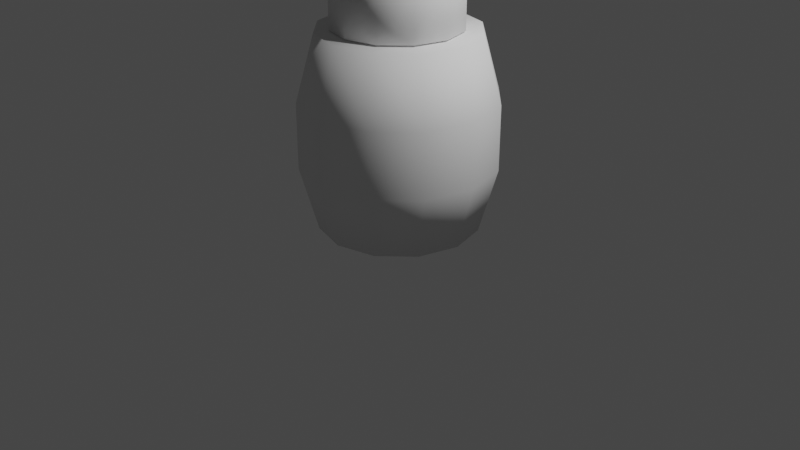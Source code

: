 # Source: nailpolish.blend  (saved by Blender 3.3.6; exported with 4.5.12 LTS)
import bpy
from mathutils import Matrix  # noqa: F401  (used for matrix-valued properties, if any)

bpy.ops.wm.read_factory_settings(use_empty=True)
scene = bpy.context.scene
scene.name = 'Scene'

# ---- collections
col_collection = bpy.data.collections.new('Collection'); scene.collection.children.link(col_collection)

# ---- world
world_world = bpy.data.worlds.new('World'); scene.world = world_world
world_world.use_nodes = True; world_world.node_tree.nodes.clear()
_N = world_world.node_tree.nodes; _L = world_world.node_tree.links
n0 = _N.new('ShaderNodeOutputWorld'); n0.name = 'World Output'; n0.location = (300, 300)
n1 = _N.new('ShaderNodeBackground'); n1.name = 'Background'; n1.location = (10, 300)
n1.inputs[0].default_value = (0.05088, 0.05088, 0.05088, 1.0)
_L.new(n1.outputs[0], n0.inputs[0])
n0.is_active_output = True
world_world.color = (0.05088, 0.05088, 0.05088)
world_world.use_sun_shadow = False
world_world.sun_shadow_jitter_overblur = 0.0

# ---- cameras
cam_camera = bpy.data.cameras.new('Camera')
cam_camera.clip_end = 100.0
cam_camera.ortho_scale = 7.314

# ---- lights
light_light = bpy.data.lights.new('Light', 'POINT')
light_light.transmission_factor = 0.0
light_light.energy = 1000.0
light_light.shadow_soft_size = 0.1
light_light.shadow_maximum_resolution = 0.006
light_light.use_absolute_resolution = True

# ---- meshes
me_cylinder = bpy.data.meshes.new('Cylinder')
me_cylinder.from_pydata([(9.075e-10, 0.8173, -0.01231), (8.555e-10, 0.3478, 1.988), (0.4086, 0.7078, -0.01231), (0.1739, 0.3012, 1.988), (0.7078, 0.4086, -0.01231), (0.3012, 0.1739, 1.988), (0.8173, -9.075e-10, -0.01231), (0.3478, -9.226e-10, 1.988), (0.7078, -0.4086, -0.01231), (0.3012, -0.1739, 1.988), (0.4086, -0.7078, -0.01231), (0.1739, -0.3012, 1.988), (9.075e-10, -0.8173, -0.01231), (8.555e-10, -0.3478, 1.988), (-0.4086, -0.7078, -0.01231), (-0.1739, -0.3012, 1.988), (-0.7078, -0.4086, -0.01231), (-0.3012, -0.1739, 1.988), (-0.8173, -9.075e-10, -0.01231), (-0.3478, -9.226e-10, 1.988), (-0.7078, 0.4086, -0.01231), (-0.3012, 0.1739, 1.988), (-0.4086, 0.7078, -0.01231), (-0.1739, 0.3012, 1.988), (0.0, 1.0, 0.6544), (0.0, 1.0, 1.321), (0.5, 0.866, 1.321), (0.5, 0.866, 0.6544), (0.866, 0.5, 1.321), (0.866, 0.5, 0.6544), (1.0, 0.0, 1.321), (1.0, 0.0, 0.6544), (0.866, -0.5, 1.321), (0.866, -0.5, 0.6544), (0.5, -0.866, 1.321), (0.5, -0.866, 0.6544), (0.0, -1.0, 1.321), (0.0, -1.0, 0.6544), (-0.5, -0.866, 1.321), (-0.5, -0.866, 0.6544), (-0.866, -0.5, 1.321), (-0.866, -0.5, 0.6544), (-1.0, 0.0, 1.321), (-1.0, 0.0, 0.6544), (-0.866, 0.5, 1.321), (-0.866, 0.5, 0.6544), (-0.5, 0.866, 1.321), (-0.5, 0.866, 0.6544), (0.4071, 0.7052, 1.988), (8.555e-10, 0.8143, 1.988), (0.7052, 0.4071, 1.988), (0.8143, -9.226e-10, 1.988), (0.7052, -0.4071, 1.988), (0.4071, -0.7052, 1.988), (8.555e-10, -0.8143, 1.988), (-0.4071, -0.7052, 1.988), (-0.7052, -0.4071, 1.988), (-0.8143, -9.226e-10, 1.988), (-0.7052, 0.4071, 1.988), (-0.4071, 0.7052, 1.988), (0.2564, 0.4441, 1.988), (8.555e-10, 0.5128, 1.988), (0.4441, 0.2564, 1.988), (0.5128, -9.226e-10, 1.988), (0.4441, -0.2564, 1.988), (0.2564, -0.4441, 1.988), (8.555e-10, -0.5128, 1.988), (-0.2564, -0.4441, 1.988), (-0.4441, -0.2564, 1.988), (-0.5128, -9.226e-10, 1.988), (-0.4441, 0.2564, 1.988), (-0.2564, 0.4441, 1.988), (0.2564, 0.4441, 2.452), (8.555e-10, 0.5128, 2.452), (0.4441, 0.2564, 2.452), (0.5128, -9.226e-10, 2.452), (0.4441, -0.2564, 2.452), (0.2564, -0.4441, 2.452), (8.555e-10, -0.5128, 2.452), (-0.2564, -0.4441, 2.452), (-0.4441, -0.2564, 2.452), (-0.5128, -9.226e-10, 2.452), (-0.4441, 0.2564, 2.452), (-0.2564, 0.4441, 2.452), (0.1739, 0.3012, 2.452), (8.555e-10, 0.3478, 2.452), (0.3012, 0.1739, 2.452), (0.3478, -9.226e-10, 2.452), (0.3012, -0.1739, 2.452), (0.1739, -0.3012, 2.452), (8.555e-10, -0.3478, 2.452), (-0.1739, -0.3012, 2.452), (-0.3012, -0.1739, 2.452), (-0.3478, -9.226e-10, 2.452), (-0.3012, 0.1739, 2.452), (-0.1739, 0.3012, 2.452), (0.4441, -0.2564, 2.322), (0.4441, -0.2564, 2.234), (0.4441, -0.2564, 2.104), (-0.2564, 0.4441, 2.336), (-0.2564, 0.4441, 2.22), (-0.2564, 0.4441, 2.104), (0.5128, -9.226e-10, 2.336), (0.5128, -9.226e-10, 2.22), (0.5128, -9.226e-10, 2.104), (0.4441, 0.2564, 2.104), (0.4441, 0.2564, 2.22), (0.4441, 0.2564, 2.336), (-0.4441, 0.2564, 2.336), (-0.4441, 0.2564, 2.22), (-0.4441, 0.2564, 2.104), (-0.5128, -9.226e-10, 2.104), (-0.5128, -9.226e-10, 2.22), (-0.5128, -9.226e-10, 2.336), (8.555e-10, 0.5128, 2.336), (8.555e-10, 0.5128, 2.22), (8.555e-10, 0.5128, 2.104), (0.2564, -0.4441, 2.322), (0.2564, -0.4441, 2.234), (0.2564, -0.4441, 2.104), (0.0, -0.5128, 2.322), (0.0, -0.5128, 2.218), (0.0, -0.5128, 2.125), (-0.2564, -0.4441, 2.336), (-0.2564, -0.4441, 2.199), (-0.2564, -0.4441, 2.125), (-0.4441, -0.2564, 2.336), (-0.4441, -0.2564, 2.199), (-0.4441, -0.2564, 2.125), (0.2564, 0.4441, 2.336), (0.2564, 0.4441, 2.22), (0.2564, 0.4441, 2.104), (0.4715, -0.2738, 2.324), (0.4715, -0.2738, 2.232), (-0.2701, 0.4678, 2.324), (-0.2701, 0.4678, 2.232), (0.5443, -0.002368, 2.324), (0.5443, -0.002368, 2.232), (0.4715, 0.2691, 2.232), (0.4715, 0.2691, 2.324), (-0.4688, 0.2691, 2.324), (-0.4688, 0.2691, 2.232), (-0.5415, -0.002368, 2.232), (-0.5415, -0.002368, 2.324), (0.001367, 0.5405, 2.324), (0.001367, 0.5405, 2.232), (0.001367, -0.5453, 2.324), (0.001367, -0.5453, 2.232), (-0.2701, -0.4725, 2.324), (-0.2701, -0.4725, 2.232), (-0.4688, -0.2738, 2.324), (-0.4688, -0.2738, 2.232), (0.2728, 0.4678, 2.324), (0.2728, 0.4678, 2.232), (0.4697, -0.2744, 2.201), (0.4697, -0.2744, 2.123), (-0.2734, 0.4686, 2.201), (-0.2734, 0.4686, 2.123), (0.5425, -0.002451, 2.201), (0.5425, -0.002451, 2.123), (0.4697, 0.2695, 2.123), (0.4697, 0.2695, 2.201), (-0.4725, 0.2695, 2.201), (-0.4725, 0.2695, 2.123), (-0.5454, -0.002451, 2.123), (-0.5454, -0.002451, 2.201), (-0.001415, 0.5415, 2.201), (-0.001415, 0.5415, 2.123), (0.2706, -0.4735, 2.201), (0.2706, -0.4735, 2.123), (-0.001415, -0.5464, 2.201), (-0.001415, -0.5464, 2.123), (-0.4725, -0.2744, 2.201), (-0.4725, -0.2744, 2.123), (0.2706, 0.4686, 2.201), (0.2706, 0.4686, 2.123)], [], [(25, 49, 48, 26), (26, 48, 50, 28), (28, 50, 51, 30), (30, 51, 52, 32), (32, 52, 53, 34), (34, 53, 54, 36), (36, 54, 55, 38), (38, 55, 56, 40), (40, 56, 57, 42), (42, 57, 58, 44), (62, 60, 131, 105), (44, 58, 59, 46), (46, 59, 49, 25), (0, 2, 4, 6, 8, 10, 12, 14, 16, 18, 20, 22), (22, 47, 24, 0), (47, 46, 25, 24), (20, 45, 47, 22), (45, 44, 46, 47), (18, 43, 45, 20), (43, 42, 44, 45), (16, 41, 43, 18), (41, 40, 42, 43), (14, 39, 41, 16), (39, 38, 40, 41), (12, 37, 39, 14), (37, 36, 38, 39), (10, 35, 37, 12), (35, 34, 36, 37), (8, 33, 35, 10), (33, 32, 34, 35), (6, 31, 33, 8), (31, 30, 32, 33), (4, 29, 31, 6), (29, 28, 30, 31), (2, 27, 29, 4), (27, 26, 28, 29), (0, 24, 27, 2), (24, 25, 26, 27), (61, 60, 48, 49), (60, 62, 50, 48), (62, 63, 51, 50), (63, 64, 52, 51), (64, 65, 53, 52), (65, 66, 54, 53), (66, 67, 55, 54), (67, 68, 56, 55), (68, 69, 57, 56), (69, 70, 58, 57), (70, 71, 59, 58), (71, 61, 49, 59), (21, 23, 95, 94), (117, 96, 76, 77), (5, 7, 87, 86), (114, 99, 83, 73), (19, 21, 94, 93), (96, 102, 75, 76), (3, 5, 86, 84), (99, 108, 82, 83), (17, 19, 93, 92), (102, 107, 74, 75), (1, 3, 84, 85), (108, 113, 81, 82), (85, 84, 72, 73), (84, 86, 74, 72), (86, 87, 75, 74), (87, 88, 76, 75), (88, 89, 77, 76), (89, 90, 78, 77), (90, 91, 79, 78), (91, 92, 80, 79), (92, 93, 81, 80), (93, 94, 82, 81), (94, 95, 83, 82), (95, 85, 73, 83), (7, 9, 88, 87), (120, 117, 77, 78), (23, 1, 85, 95), (9, 11, 89, 88), (123, 120, 78, 79), (11, 13, 90, 89), (126, 123, 79, 80), (129, 114, 73, 72), (13, 15, 91, 90), (113, 126, 80, 81), (107, 129, 72, 74), (15, 17, 92, 91), (121, 122, 171, 170), (97, 103, 137, 133), (69, 68, 128, 111), (98, 104, 159, 155), (124, 121, 147, 149), (60, 61, 116, 131), (97, 118, 168, 154), (113, 108, 140, 143), (68, 67, 125, 128), (128, 125, 124, 127), (126, 113, 143, 150), (67, 66, 122, 125), (125, 122, 121, 124), (109, 112, 142, 141), (66, 65, 119, 122), (112, 109, 162, 165), (121, 118, 117, 120), (70, 69, 111, 110), (127, 112, 165, 172), (112, 127, 151, 142), (63, 62, 105, 104), (128, 127, 172, 173), (121, 120, 146, 147), (71, 70, 110, 101), (119, 98, 155, 169), (108, 99, 134, 140), (64, 63, 104, 98), (110, 111, 164, 163), (123, 126, 150, 148), (61, 71, 101, 116), (111, 128, 173, 164), (100, 109, 141, 135), (65, 64, 98, 119), (109, 100, 156, 162), (118, 97, 96, 117), (138, 153, 152, 139), (142, 151, 150, 143), (153, 145, 144, 152), (151, 149, 148, 150), (149, 147, 146, 148), (141, 142, 143, 140), (137, 138, 139, 136), (135, 141, 140, 134), (133, 137, 136, 132), (145, 135, 134, 144), (120, 123, 148, 146), (102, 96, 132, 136), (130, 115, 145, 153), (103, 106, 138, 137), (114, 129, 152, 144), (107, 102, 136, 139), (106, 130, 153, 138), (115, 100, 135, 145), (96, 97, 133, 132), (129, 107, 139, 152), (99, 114, 144, 134), (127, 124, 149, 151), (160, 175, 174, 161), (164, 173, 172, 165), (175, 167, 166, 174), (171, 169, 168, 170), (163, 164, 165, 162), (159, 160, 161, 158), (157, 163, 162, 156), (155, 159, 158, 154), (167, 157, 156, 166), (169, 155, 154, 168), (103, 97, 154, 158), (131, 116, 167, 175), (104, 105, 160, 159), (115, 130, 174, 166), (106, 103, 158, 161), (105, 131, 175, 160), (122, 119, 169, 171), (116, 101, 157, 167), (130, 106, 161, 174), (118, 121, 170, 168), (100, 115, 166, 156), (101, 110, 163, 157)])
me_cylinder.polygons.foreach_set('use_smooth', [True] * 165)
_uv = me_cylinder.uv_layers.new(name='UVMap')
_uv.uv.foreach_set('vector', [1.0, 0.8333, 1.0, 1.0, 0.9167, 1.0, 0.9167, 0.8333, 0.9167, 0.8333, 0.9167, 1.0, 0.8333, 1.0, 0.8333, 0.8333, 0.8333, 0.8333, 0.8333, 1.0, 0.75, 1.0, 0.75, 0.8333, 0.75, 0.8333, 0.75, 1.0, 0.6667, 1.0, 0.6667, 0.8333, 0.6667, 0.8333, 0.6667, 1.0, 0.5833, 1.0, 0.5833, 0.8333, 0.5833, 0.8333, 0.5833, 1.0, 0.5, 1.0, 0.5, 0.8333, 0.5, 0.8333, 0.5, 1.0, 0.4167, 1.0, 0.4167, 0.8333, 0.4167, 0.8333, 0.4167, 1.0, 0.3333, 1.0, 0.3333, 0.8333, 0.3333, 0.8333, 0.3333, 1.0, 0.25, 1.0, 0.25, 0.8333, 0.25, 0.8333, 0.25, 1.0, 0.1667, 1.0, 0.1667, 0.8333, 0.3809, 0.3256, 0.3256, 0.3809, 0.3256, 0.3809, 0.3809, 0.3256, 0.1667, 0.8333, 0.1667, 1.0, 0.08333, 1.0, 0.08333, 0.8333, 0.08333, 0.8333, 0.08333, 1.0, 7.451e-08, 1.0, 7.451e-08, 0.8333, 0.75, 0.49, 0.87, 0.4578, 0.9578, 0.37, 0.99, 0.25, 0.9578, 0.13, 0.87, 0.04215, 0.75, 0.01, 0.63, 0.04215, 0.5422, 0.13, 0.51, 0.25, 0.5422, 0.37, 0.63, 0.4578, 0.08333, 0.5, 0.08333, 0.6667, 7.451e-08, 0.6667, 7.451e-08, 0.5, 0.08333, 0.6667, 0.08333, 0.8333, 7.451e-08, 0.8333, 7.451e-08, 0.6667, 0.1667, 0.5, 0.1667, 0.6667, 0.08333, 0.6667, 0.08333, 0.5, 0.1667, 0.6667, 0.1667, 0.8333, 0.08333, 0.8333, 0.08333, 0.6667, 0.25, 0.5, 0.25, 0.6667, 0.1667, 0.6667, 0.1667, 0.5, 0.25, 0.6667, 0.25, 0.8333, 0.1667, 0.8333, 0.1667, 0.6667, 0.3333, 0.5, 0.3333, 0.6667, 0.25, 0.6667, 0.25, 0.5, 0.3333, 0.6667, 0.3333, 0.8333, 0.25, 0.8333, 0.25, 0.6667, 0.4167, 0.5, 0.4167, 0.6667, 0.3333, 0.6667, 0.3333, 0.5, 0.4167, 0.6667, 0.4167, 0.8333, 0.3333, 0.8333, 0.3333, 0.6667, 0.5, 0.5, 0.5, 0.6667, 0.4167, 0.6667, 0.4167, 0.5, 0.5, 0.6667, 0.5, 0.8333, 0.4167, 0.8333, 0.4167, 0.6667, 0.5833, 0.5, 0.5833, 0.6667, 0.5, 0.6667, 0.5, 0.5, 0.5833, 0.6667, 0.5833, 0.8333, 0.5, 0.8333, 0.5, 0.6667, 0.6667, 0.5, 0.6667, 0.6667, 0.5833, 0.6667, 0.5833, 0.5, 0.6667, 0.6667, 0.6667, 0.8333, 0.5833, 0.8333, 0.5833, 0.6667, 0.75, 0.5, 0.75, 0.6667, 0.6667, 0.6667, 0.6667, 0.5, 0.75, 0.6667, 0.75, 0.8333, 0.6667, 0.8333, 0.6667, 0.6667, 0.8333, 0.5, 0.8333, 0.6667, 0.75, 0.6667, 0.75, 0.5, 0.8333, 0.6667, 0.8333, 0.8333, 0.75, 0.8333, 0.75, 0.6667, 0.9167, 0.5, 0.9167, 0.6667, 0.8333, 0.6667, 0.8333, 0.5, 0.9167, 0.6667, 0.9167, 0.8333, 0.8333, 0.8333, 0.8333, 0.6667, 1.0, 0.5, 1.0, 0.6667, 0.9167, 0.6667, 0.9167, 0.5, 1.0, 0.6667, 1.0, 0.8333, 0.9167, 0.8333, 0.9167, 0.6667, 0.25, 0.4012, 0.3256, 0.3809, 0.37, 0.4578, 0.25, 0.49, 0.3256, 0.3809, 0.3809, 0.3256, 0.4578, 0.37, 0.37, 0.4578, 0.3809, 0.3256, 0.4012, 0.25, 0.49, 0.25, 0.4578, 0.37, 0.4012, 0.25, 0.3809, 0.1744, 0.4578, 0.13, 0.49, 0.25, 0.3809, 0.1744, 0.3256, 0.1191, 0.37, 0.04215, 0.4578, 0.13, 0.3256, 0.1191, 0.25, 0.09885, 0.25, 0.01, 0.37, 0.04215, 0.25, 0.09885, 0.1744, 0.1191, 0.13, 0.04215, 0.25, 0.01, 0.1744, 0.1191, 0.1191, 0.1744, 0.04215, 0.13, 0.13, 0.04215, 0.1191, 0.1744, 0.09885, 0.25, 0.01, 0.25, 0.04215, 0.13, 0.09885, 0.25, 0.1191, 0.3256, 0.04215, 0.37, 0.01, 0.25, 0.1191, 0.3256, 0.1744, 0.3809, 0.13, 0.4578, 0.04215, 0.37, 0.1744, 0.3809, 0.25, 0.4012, 0.25, 0.49, 0.13, 0.4578, 0.1612, 0.3013, 0.1987, 0.3388, 0.1987, 0.3388, 0.1612, 0.3013, 0.3256, 0.1191, 0.3809, 0.1744, 0.3809, 0.1744, 0.3256, 0.1191, 0.3388, 0.3013, 0.3525, 0.25, 0.3525, 0.25, 0.3388, 0.3013, 0.25, 0.4012, 0.1744, 0.3809, 0.1744, 0.3809, 0.25, 0.4012, 0.1475, 0.25, 0.1612, 0.3013, 0.1612, 0.3013, 0.1475, 0.25, 0.3809, 0.1744, 0.4012, 0.25, 0.4012, 0.25, 0.3809, 0.1744, 0.3013, 0.3388, 0.3388, 0.3013, 0.3388, 0.3013, 0.3013, 0.3388, 0.1744, 0.3809, 0.1191, 0.3256, 0.1191, 0.3256, 0.1744, 0.3809, 0.1612, 0.1987, 0.1475, 0.25, 0.1475, 0.25, 0.1612, 0.1987, 0.4012, 0.25, 0.3809, 0.3256, 0.3809, 0.3256, 0.4012, 0.25, 0.25, 0.3525, 0.3013, 0.3388, 0.3013, 0.3388, 0.25, 0.3525, 0.1191, 0.3256, 0.09885, 0.25, 0.09885, 0.25, 0.1191, 0.3256, 0.25, 0.3525, 0.3013, 0.3388, 0.3256, 0.3809, 0.25, 0.4012, 0.3013, 0.3388, 0.3388, 0.3013, 0.3809, 0.3256, 0.3256, 0.3809, 0.3388, 0.3013, 0.3525, 0.25, 0.4012, 0.25, 0.3809, 0.3256, 0.3525, 0.25, 0.3388, 0.1987, 0.3809, 0.1744, 0.4012, 0.25, 0.3388, 0.1987, 0.3013, 0.1612, 0.3256, 0.1191, 0.3809, 0.1744, 0.3013, 0.1612, 0.25, 0.1475, 0.25, 0.09885, 0.3256, 0.1191, 0.25, 0.1475, 0.1987, 0.1612, 0.1744, 0.1191, 0.25, 0.09885, 0.1987, 0.1612, 0.1612, 0.1987, 0.1191, 0.1744, 0.1744, 0.1191, 0.1612, 0.1987, 0.1475, 0.25, 0.09885, 0.25, 0.1191, 0.1744, 0.1475, 0.25, 0.1612, 0.3013, 0.1191, 0.3256, 0.09885, 0.25, 0.1612, 0.3013, 0.1987, 0.3388, 0.1744, 0.3809, 0.1191, 0.3256, 0.1987, 0.3388, 0.25, 0.3525, 0.25, 0.4012, 0.1744, 0.3809, 0.3525, 0.25, 0.3388, 0.1987, 0.3388, 0.1987, 0.3525, 0.25, 0.25, 0.09885, 0.3256, 0.1191, 0.3256, 0.1191, 0.25, 0.09885, 0.1987, 0.3388, 0.25, 0.3525, 0.25, 0.3525, 0.1987, 0.3388, 0.3388, 0.1987, 0.3013, 0.1612, 0.3013, 0.1612, 0.3388, 0.1987, 0.1744, 0.1191, 0.25, 0.09885, 0.25, 0.09885, 0.1744, 0.1191, 0.3013, 0.1612, 0.25, 0.1475, 0.25, 0.1475, 0.3013, 0.1612, 0.1191, 0.1744, 0.1744, 0.1191, 0.1744, 0.1191, 0.1191, 0.1744, 0.3256, 0.3809, 0.25, 0.4012, 0.25, 0.4012, 0.3256, 0.3809, 0.25, 0.1475, 0.1987, 0.1612, 0.1987, 0.1612, 0.25, 0.1475, 0.09885, 0.25, 0.1191, 0.1744, 0.1191, 0.1744, 0.09885, 0.25, 0.3809, 0.3256, 0.3256, 0.3809, 0.3256, 0.3809, 0.3809, 0.3256, 0.1987, 0.1612, 0.1612, 0.1987, 0.1612, 0.1987, 0.1987, 0.1612, 0.25, 0.09885, 0.25, 0.09885, 0.25, 0.09885, 0.25, 0.09885, 0.3809, 0.1744, 0.4012, 0.25, 0.4012, 0.25, 0.3809, 0.1744, 0.09885, 0.25, 0.1191, 0.1744, 0.1191, 0.1744, 0.09885, 0.25, 0.3809, 0.1744, 0.4012, 0.25, 0.4012, 0.25, 0.3809, 0.1744, 0.1744, 0.1191, 0.25, 0.09885, 0.25, 0.09885, 0.1744, 0.1191, 0.3256, 0.3809, 0.25, 0.4012, 0.25, 0.4012, 0.3256, 0.3809, 0.3809, 0.1744, 0.3256, 0.1191, 0.3256, 0.1191, 0.3809, 0.1744, 0.09885, 0.25, 0.1191, 0.3256, 0.1191, 0.3256, 0.09885, 0.25, 0.1191, 0.1744, 0.1744, 0.1191, 0.1744, 0.1191, 0.1191, 0.1744, 0.1191, 0.1744, 0.1744, 0.1191, 0.1744, 0.1191, 0.1191, 0.1744, 0.1191, 0.1744, 0.09885, 0.25, 0.09885, 0.25, 0.1191, 0.1744, 0.1744, 0.1191, 0.25, 0.09885, 0.25, 0.09885, 0.1744, 0.1191, 0.1744, 0.1191, 0.25, 0.09885, 0.25, 0.09885, 0.1744, 0.1191, 0.1191, 0.3256, 0.09885, 0.25, 0.09885, 0.25, 0.1191, 0.3256, 0.25, 0.09885, 0.3256, 0.1191, 0.3256, 0.1191, 0.25, 0.09885, 0.09885, 0.25, 0.1191, 0.3256, 0.1191, 0.3256, 0.09885, 0.25, 0.25, 0.09885, 0.3256, 0.1191, 0.3256, 0.1191, 0.25, 0.09885, 0.1191, 0.3256, 0.09885, 0.25, 0.09885, 0.25, 0.1191, 0.3256, 0.1191, 0.1744, 0.09885, 0.25, 0.09885, 0.25, 0.1191, 0.1744, 0.09885, 0.25, 0.1191, 0.1744, 0.1191, 0.1744, 0.09885, 0.25, 0.4012, 0.25, 0.3809, 0.3256, 0.3809, 0.3256, 0.4012, 0.25, 0.1191, 0.1744, 0.1191, 0.1744, 0.1191, 0.1744, 0.1191, 0.1744, 0.25, 0.09885, 0.25, 0.09885, 0.25, 0.09885, 0.25, 0.09885, 0.1744, 0.3809, 0.1191, 0.3256, 0.1191, 0.3256, 0.1744, 0.3809, 0.3256, 0.1191, 0.3809, 0.1744, 0.3809, 0.1744, 0.3256, 0.1191, 0.1191, 0.3256, 0.1744, 0.3809, 0.1744, 0.3809, 0.1191, 0.3256, 0.3809, 0.1744, 0.4012, 0.25, 0.4012, 0.25, 0.3809, 0.1744, 0.1191, 0.3256, 0.09885, 0.25, 0.09885, 0.25, 0.1191, 0.3256, 0.1744, 0.1191, 0.1191, 0.1744, 0.1191, 0.1744, 0.1744, 0.1191, 0.25, 0.4012, 0.1744, 0.3809, 0.1744, 0.3809, 0.25, 0.4012, 0.09885, 0.25, 0.1191, 0.1744, 0.1191, 0.1744, 0.09885, 0.25, 0.1744, 0.3809, 0.1191, 0.3256, 0.1191, 0.3256, 0.1744, 0.3809, 0.3256, 0.1191, 0.3809, 0.1744, 0.3809, 0.1744, 0.3256, 0.1191, 0.1191, 0.3256, 0.1744, 0.3809, 0.1744, 0.3809, 0.1191, 0.3256, 0.3256, 0.1191, 0.3809, 0.1744, 0.3809, 0.1744, 0.3256, 0.1191, 0.3809, 0.3256, 0.3256, 0.3809, 0.3256, 0.3809, 0.3809, 0.3256, 0.09885, 0.25, 0.1191, 0.1744, 0.1191, 0.1744, 0.09885, 0.25, 0.3256, 0.3809, 0.25, 0.4012, 0.25, 0.4012, 0.3256, 0.3809, 0.1191, 0.1744, 0.1744, 0.1191, 0.1744, 0.1191, 0.1191, 0.1744, 0.1744, 0.1191, 0.25, 0.09885, 0.25, 0.09885, 0.1744, 0.1191, 0.1191, 0.3256, 0.09885, 0.25, 0.09885, 0.25, 0.1191, 0.3256, 0.4012, 0.25, 0.3809, 0.3256, 0.3809, 0.3256, 0.4012, 0.25, 0.1744, 0.3809, 0.1191, 0.3256, 0.1191, 0.3256, 0.1744, 0.3809, 0.3809, 0.1744, 0.4012, 0.25, 0.4012, 0.25, 0.3809, 0.1744, 0.25, 0.4012, 0.1744, 0.3809, 0.1744, 0.3809, 0.25, 0.4012, 0.25, 0.09885, 0.1744, 0.1191, 0.1744, 0.1191, 0.25, 0.09885, 0.4012, 0.25, 0.3809, 0.1744, 0.3809, 0.1744, 0.4012, 0.25, 0.3256, 0.3809, 0.25, 0.4012, 0.25, 0.4012, 0.3256, 0.3809, 0.4012, 0.25, 0.3809, 0.3256, 0.3809, 0.3256, 0.4012, 0.25, 0.25, 0.4012, 0.3256, 0.3809, 0.3256, 0.3809, 0.25, 0.4012, 0.3809, 0.3256, 0.4012, 0.25, 0.4012, 0.25, 0.3809, 0.3256, 0.3809, 0.3256, 0.3256, 0.3809, 0.3256, 0.3809, 0.3809, 0.3256, 0.25, 0.4012, 0.1744, 0.3809, 0.1744, 0.3809, 0.25, 0.4012, 0.3809, 0.1744, 0.3809, 0.1744, 0.3809, 0.1744, 0.3809, 0.1744, 0.3256, 0.3809, 0.3809, 0.3256, 0.3809, 0.3256, 0.3256, 0.3809, 0.1744, 0.3809, 0.25, 0.4012, 0.25, 0.4012, 0.1744, 0.3809, 0.1191, 0.1744, 0.1744, 0.1191, 0.1744, 0.1191, 0.1191, 0.1744, 0.3809, 0.3256, 0.3256, 0.3809, 0.3256, 0.3809, 0.3809, 0.3256, 0.09885, 0.25, 0.1191, 0.1744, 0.1191, 0.1744, 0.09885, 0.25, 0.3256, 0.3809, 0.25, 0.4012, 0.25, 0.4012, 0.3256, 0.3809, 0.25, 0.09885, 0.3256, 0.1191, 0.3256, 0.1191, 0.25, 0.09885, 0.1191, 0.3256, 0.09885, 0.25, 0.09885, 0.25, 0.1191, 0.3256, 0.4012, 0.25, 0.3809, 0.3256, 0.3809, 0.3256, 0.4012, 0.25, 0.1744, 0.3809, 0.1191, 0.3256, 0.1191, 0.3256, 0.1744, 0.3809, 0.3809, 0.1744, 0.4012, 0.25, 0.4012, 0.25, 0.3809, 0.1744, 0.25, 0.4012, 0.1744, 0.3809, 0.1744, 0.3809, 0.25, 0.4012, 0.3256, 0.1191, 0.3809, 0.1744, 0.3809, 0.1744, 0.3256, 0.1191, 0.4012, 0.25, 0.3809, 0.1744, 0.3809, 0.1744, 0.4012, 0.25, 0.3256, 0.3809, 0.25, 0.4012, 0.25, 0.4012, 0.3256, 0.3809, 0.4012, 0.25, 0.3809, 0.3256, 0.3809, 0.3256, 0.4012, 0.25, 0.25, 0.4012, 0.3256, 0.3809, 0.3256, 0.3809, 0.25, 0.4012, 0.3809, 0.3256, 0.4012, 0.25, 0.4012, 0.25, 0.3809, 0.3256, 0.3809, 0.3256, 0.3256, 0.3809, 0.3256, 0.3809, 0.3809, 0.3256, 0.25, 0.09885, 0.3256, 0.1191, 0.3256, 0.1191, 0.25, 0.09885, 0.25, 0.4012, 0.1744, 0.3809, 0.1744, 0.3809, 0.25, 0.4012, 0.3256, 0.3809, 0.3809, 0.3256, 0.3809, 0.3256, 0.3256, 0.3809, 0.3256, 0.1191, 0.25, 0.09885, 0.25, 0.09885, 0.3256, 0.1191, 0.1744, 0.3809, 0.25, 0.4012, 0.25, 0.4012, 0.1744, 0.3809, 0.1744, 0.3809, 0.1191, 0.3256, 0.1191, 0.3256, 0.1744, 0.3809])
me_cylinder.update()
me_cylinder_001 = bpy.data.meshes.new('Cylinder.001')
me_cylinder_001.from_pydata([(-1.655e-10, 0.8234, -1.0), (-2.625e-09, 0.3077, 1.0), (0.4117, 0.7131, -1.0), (0.1539, 0.2665, 1.0), (0.7131, 0.4117, -1.0), (0.2665, 0.1539, 1.0), (0.8234, 3.31e-10, -1.0), (0.3077, -5.251e-09, 1.0), (0.7131, -0.4117, -1.0), (0.2665, -0.1539, 1.0), (0.4117, -0.7131, -1.0), (0.1539, -0.2665, 1.0), (-1.655e-10, -0.8234, -1.0), (-2.625e-09, -0.3077, 1.0), (-0.4117, -0.7131, -1.0), (-0.1539, -0.2665, 1.0), (-0.7131, -0.4117, -1.0), (-0.2665, -0.1539, 1.0), (-0.8234, 3.31e-10, -1.0), (-0.3077, -5.251e-09, 1.0), (-0.7131, 0.4117, -1.0), (-0.2665, 0.1539, 1.0), (-0.4117, 0.7131, -1.0), (-0.1539, 0.2665, 1.0), (0.0, 1.0, -1.0), (0.5, 0.866, -1.0), (0.866, 0.5, -1.0), (1.0, 0.0, -1.0), (0.866, -0.5, -1.0), (0.5, -0.866, -1.0), (0.0, -1.0, -1.0), (-0.5, -0.866, -1.0), (-0.866, -0.5, -1.0), (-1.0, 0.0, -1.0), (-0.866, 0.5, -1.0), (-0.5, 0.866, -1.0), (-8.538e-08, 0.1918, -0.3018), (0.09592, 0.1661, -0.3018), (0.1661, 0.09592, -0.3018), (0.1918, -2.585e-10, -0.3018), (0.1661, -0.09592, -0.3018), (0.09592, -0.1661, -0.3018), (-8.538e-08, -0.1918, -0.3018), (-0.09592, -0.1661, -0.3018), (-0.1661, -0.09592, -0.3018), (-0.1918, -2.585e-10, -0.3018), (-0.1661, 0.09592, -0.3018), (-0.09592, 0.1661, -0.3018), (-1.042e-07, 0.1189, -2.109), (0.05947, 0.103, -2.109), (0.103, 0.05947, -2.109), (0.1189, 4.239e-09, -2.109), (0.103, -0.05947, -2.109), (0.05947, -0.103, -2.109), (-9.405e-08, -0.1189, -2.109), (-0.05947, -0.103, -2.109), (-0.103, -0.05947, -2.109), (-0.1189, -4.756e-09, -2.109), (-0.103, 0.05947, -2.109), (-0.05947, 0.103, -2.109), (-1.019e-07, 0.1918, -2.109), (0.09592, 0.1661, -2.109), (0.1661, 0.09592, -2.109), (0.1918, -2.585e-10, -2.109), (0.1661, -0.09592, -2.109), (0.09592, -0.1661, -2.109), (-1.019e-07, -0.1918, -2.109), (-0.09592, -0.1661, -2.109), (-0.1661, -0.09592, -2.109), (-0.1918, -2.585e-10, -2.109), (-0.1661, 0.09592, -2.109), (-0.09592, 0.1661, -2.109), (-1.071e-06, 0.2587, -2.804), (0.0518, 0.2241, -2.804), (0.08972, 0.1294, -2.804), (0.1036, 1.034e-08, -2.804), (0.08972, -0.1294, -2.804), (0.0518, -0.2241, -2.804), (-1.062e-06, -0.2587, -2.804), (-0.0518, -0.2241, -2.804), (-0.08972, -0.1294, -2.804), (-0.1036, -9.233e-09, -2.804), (-0.08972, 0.1294, -2.804), (-0.0518, 0.2241, -2.804), (0.0, 1.0, -1.416), (0.5, 0.866, -1.416), (0.866, 0.5, -1.416), (1.0, 0.0, -1.416), (0.866, -0.5, -1.416), (0.5, -0.866, -1.416), (0.0, -1.0, -1.416), (-0.5, -0.866, -1.416), (-0.866, -0.5, -1.416), (-1.0, 0.0, -1.416), (-0.866, 0.5, -1.416), (-0.5, 0.866, -1.416), (-1.655e-10, 0.8234, -1.416), (0.4117, 0.7131, -1.416), (0.7131, 0.4117, -1.416), (0.8234, 3.31e-10, -1.416), (0.7131, -0.4117, -1.416), (0.4117, -0.7131, -1.416), (-1.655e-10, -0.8234, -1.416), (-0.4117, -0.7131, -1.416), (-0.7131, -0.4117, -1.416), (-0.8234, 3.31e-10, -1.416), (-0.7131, 0.4117, -1.416), (-0.4117, 0.7131, -1.416)], [], [(24, 1, 3, 25), (25, 3, 5, 26), (26, 5, 7, 27), (27, 7, 9, 28), (28, 9, 11, 29), (29, 11, 13, 30), (30, 13, 15, 31), (31, 15, 17, 32), (32, 17, 19, 33), (33, 19, 21, 34), (3, 1, 23, 21, 19, 17, 15, 13, 11, 9, 7, 5), (34, 21, 23, 35), (35, 23, 1, 24), (0, 2, 37, 36), (31, 32, 92, 91), (26, 27, 87, 86), (18, 16, 104, 105), (2, 0, 96, 97), (16, 14, 103, 104), (33, 34, 94, 93), (28, 29, 89, 88), (14, 12, 102, 103), (35, 24, 84, 95), (30, 31, 91, 90), (25, 26, 86, 85), (12, 10, 101, 102), (39, 40, 64, 63), (14, 16, 44, 43), (8, 10, 41, 40), (22, 0, 36, 47), (2, 4, 38, 37), (16, 18, 45, 44), (10, 12, 42, 41), (4, 6, 39, 38), (18, 20, 46, 45), (12, 14, 43, 42), (6, 8, 40, 39), (20, 22, 47, 46), (51, 52, 76, 75), (46, 47, 71, 70), (36, 37, 61, 60), (43, 44, 68, 67), (40, 41, 65, 64), (47, 36, 60, 71), (37, 38, 62, 61), (44, 45, 69, 68), (41, 42, 66, 65), (38, 39, 63, 62), (45, 46, 70, 69), (42, 43, 67, 66), (49, 48, 60, 61), (50, 49, 61, 62), (51, 50, 62, 63), (52, 51, 63, 64), (53, 52, 64, 65), (54, 53, 65, 66), (55, 54, 66, 67), (56, 55, 67, 68), (57, 56, 68, 69), (58, 57, 69, 70), (59, 58, 70, 71), (48, 59, 71, 60), (72, 73, 74, 75, 76, 77, 78, 79, 80, 81, 82, 83), (58, 59, 83, 82), (48, 49, 73, 72), (55, 56, 80, 79), (52, 53, 77, 76), (59, 48, 72, 83), (49, 50, 74, 73), (56, 57, 81, 80), (53, 54, 78, 77), (50, 51, 75, 74), (57, 58, 82, 81), (54, 55, 79, 78), (97, 96, 84, 85), (98, 97, 85, 86), (99, 98, 86, 87), (100, 99, 87, 88), (101, 100, 88, 89), (102, 101, 89, 90), (103, 102, 90, 91), (104, 103, 91, 92), (105, 104, 92, 93), (106, 105, 93, 94), (107, 106, 94, 95), (96, 107, 95, 84), (4, 2, 97, 98), (24, 25, 85, 84), (20, 18, 105, 106), (6, 4, 98, 99), (29, 30, 90, 89), (34, 35, 95, 94), (22, 20, 106, 107), (8, 6, 99, 100), (0, 22, 107, 96), (27, 28, 88, 87), (32, 33, 93, 92), (10, 8, 100, 101)])
me_cylinder_001.polygons.foreach_set('use_smooth', [True] * 98)
_uv = me_cylinder_001.uv_layers.new(name='UVMap')
_uv.uv.foreach_set('vector', [1.0, 0.5, 1.0, 1.0, 0.9167, 1.0, 0.9167, 0.5, 0.9167, 0.5, 0.9167, 1.0, 0.8333, 1.0, 0.8333, 0.5, 0.8333, 0.5, 0.8333, 1.0, 0.75, 1.0, 0.75, 0.5, 0.75, 0.5, 0.75, 1.0, 0.6667, 1.0, 0.6667, 0.5, 0.6667, 0.5, 0.6667, 1.0, 0.5833, 1.0, 0.5833, 0.5, 0.5833, 0.5, 0.5833, 1.0, 0.5, 1.0, 0.5, 0.5, 0.5, 0.5, 0.5, 1.0, 0.4167, 1.0, 0.4167, 0.5, 0.4167, 0.5, 0.4167, 1.0, 0.3333, 1.0, 0.3333, 0.5, 0.3333, 0.5, 0.3333, 1.0, 0.25, 1.0, 0.25, 0.5, 0.25, 0.5, 0.25, 1.0, 0.1667, 1.0, 0.1667, 0.5, 0.37, 0.4578, 0.25, 0.49, 0.13, 0.4578, 0.04215, 0.37, 0.01, 0.25, 0.04215, 0.13, 0.13, 0.04215, 0.25, 0.01, 0.37, 0.04215, 0.4578, 0.13, 0.49, 0.25, 0.4578, 0.37, 0.1667, 0.5, 0.1667, 1.0, 0.08333, 1.0, 0.08333, 0.5, 0.08333, 0.5, 0.08333, 1.0, 7.451e-08, 1.0, 7.451e-08, 0.5, 0.75, 0.4393, 0.8447, 0.414, 0.8447, 0.414, 0.75, 0.4393, 0.4167, 0.5, 0.3333, 0.5, 0.3333, 0.5, 0.4167, 0.5, 0.8333, 0.5, 0.75, 0.5, 0.75, 0.5, 0.8333, 0.5, 0.5607, 0.25, 0.586, 0.1553, 0.586, 0.1553, 0.5607, 0.25, 0.8447, 0.414, 0.75, 0.4393, 0.75, 0.4393, 0.8447, 0.414, 0.586, 0.1553, 0.6553, 0.08602, 0.6553, 0.08602, 0.586, 0.1553, 0.25, 0.5, 0.1667, 0.5, 0.1667, 0.5, 0.25, 0.5, 0.6667, 0.5, 0.5833, 0.5, 0.5833, 0.5, 0.6667, 0.5, 0.6553, 0.08602, 0.75, 0.06065, 0.75, 0.06065, 0.6553, 0.08602, 0.08333, 0.5, 7.451e-08, 0.5, 7.451e-08, 0.5, 0.08333, 0.5, 0.5, 0.5, 0.4167, 0.5, 0.4167, 0.5, 0.5, 0.5, 0.9167, 0.5, 0.8333, 0.5, 0.8333, 0.5, 0.9167, 0.5, 0.75, 0.06065, 0.8447, 0.08602, 0.8447, 0.08602, 0.75, 0.06065, 0.9393, 0.25, 0.914, 0.1553, 0.914, 0.1553, 0.9393, 0.25, 0.6553, 0.08602, 0.586, 0.1553, 0.586, 0.1553, 0.6553, 0.08602, 0.914, 0.1553, 0.8447, 0.08602, 0.8447, 0.08602, 0.914, 0.1553, 0.6553, 0.414, 0.75, 0.4393, 0.75, 0.4393, 0.6553, 0.414, 0.8447, 0.414, 0.914, 0.3447, 0.914, 0.3447, 0.8447, 0.414, 0.586, 0.1553, 0.5607, 0.25, 0.5607, 0.25, 0.586, 0.1553, 0.8447, 0.08602, 0.75, 0.06065, 0.75, 0.06065, 0.8447, 0.08602, 0.914, 0.3447, 0.9393, 0.25, 0.9393, 0.25, 0.914, 0.3447, 0.5607, 0.25, 0.586, 0.3447, 0.586, 0.3447, 0.5607, 0.25, 0.75, 0.06065, 0.6553, 0.08602, 0.6553, 0.08602, 0.75, 0.06065, 0.9393, 0.25, 0.914, 0.1553, 0.914, 0.1553, 0.9393, 0.25, 0.586, 0.3447, 0.6553, 0.414, 0.6553, 0.414, 0.586, 0.3447, 0.8674, 0.25, 0.8517, 0.1913, 0.8517, 0.1913, 0.8674, 0.25, 0.586, 0.3447, 0.6553, 0.414, 0.6553, 0.414, 0.586, 0.3447, 0.75, 0.4393, 0.8447, 0.414, 0.8447, 0.414, 0.75, 0.4393, 0.6553, 0.08602, 0.586, 0.1553, 0.586, 0.1553, 0.6553, 0.08602, 0.914, 0.1553, 0.8447, 0.08602, 0.8447, 0.08602, 0.914, 0.1553, 0.6553, 0.414, 0.75, 0.4393, 0.75, 0.4393, 0.6553, 0.414, 0.8447, 0.414, 0.914, 0.3447, 0.914, 0.3447, 0.8447, 0.414, 0.586, 0.1553, 0.5607, 0.25, 0.5607, 0.25, 0.586, 0.1553, 0.8447, 0.08602, 0.75, 0.06065, 0.75, 0.06065, 0.8447, 0.08602, 0.914, 0.3447, 0.9393, 0.25, 0.9393, 0.25, 0.914, 0.3447, 0.5607, 0.25, 0.586, 0.3447, 0.586, 0.3447, 0.5607, 0.25, 0.75, 0.06065, 0.6553, 0.08602, 0.6553, 0.08602, 0.75, 0.06065, 0.8087, 0.3517, 0.75, 0.3674, 0.75, 0.4393, 0.8447, 0.414, 0.8517, 0.3087, 0.8087, 0.3517, 0.8447, 0.414, 0.914, 0.3447, 0.8674, 0.25, 0.8517, 0.3087, 0.914, 0.3447, 0.9393, 0.25, 0.8517, 0.1913, 0.8674, 0.25, 0.9393, 0.25, 0.914, 0.1553, 0.8087, 0.1483, 0.8517, 0.1913, 0.914, 0.1553, 0.8447, 0.08602, 0.75, 0.1326, 0.8087, 0.1483, 0.8447, 0.08602, 0.75, 0.06065, 0.6913, 0.1483, 0.75, 0.1326, 0.75, 0.06065, 0.6553, 0.08602, 0.6483, 0.1913, 0.6913, 0.1483, 0.6553, 0.08602, 0.586, 0.1553, 0.6326, 0.25, 0.6483, 0.1913, 0.586, 0.1553, 0.5607, 0.25, 0.6483, 0.3087, 0.6326, 0.25, 0.5607, 0.25, 0.586, 0.3447, 0.6913, 0.3517, 0.6483, 0.3087, 0.586, 0.3447, 0.6553, 0.414, 0.75, 0.3674, 0.6913, 0.3517, 0.6553, 0.414, 0.75, 0.4393, 0.75, 0.3674, 0.8087, 0.3517, 0.8517, 0.3087, 0.8674, 0.25, 0.8517, 0.1913, 0.8087, 0.1483, 0.75, 0.1326, 0.6913, 0.1483, 0.6483, 0.1913, 0.6326, 0.25, 0.6483, 0.3087, 0.6913, 0.3517, 0.6483, 0.3087, 0.6913, 0.3517, 0.6913, 0.3517, 0.6483, 0.3087, 0.75, 0.3674, 0.8087, 0.3517, 0.8087, 0.3517, 0.75, 0.3674, 0.6913, 0.1483, 0.6483, 0.1913, 0.6483, 0.1913, 0.6913, 0.1483, 0.8517, 0.1913, 0.8087, 0.1483, 0.8087, 0.1483, 0.8517, 0.1913, 0.6913, 0.3517, 0.75, 0.3674, 0.75, 0.3674, 0.6913, 0.3517, 0.8087, 0.3517, 0.8517, 0.3087, 0.8517, 0.3087, 0.8087, 0.3517, 0.6483, 0.1913, 0.6326, 0.25, 0.6326, 0.25, 0.6483, 0.1913, 0.8087, 0.1483, 0.75, 0.1326, 0.75, 0.1326, 0.8087, 0.1483, 0.8517, 0.3087, 0.8674, 0.25, 0.8674, 0.25, 0.8517, 0.3087, 0.6326, 0.25, 0.6483, 0.3087, 0.6483, 0.3087, 0.6326, 0.25, 0.75, 0.1326, 0.6913, 0.1483, 0.6913, 0.1483, 0.75, 0.1326, 0.8447, 0.414, 0.75, 0.4393, 0.75, 0.49, 0.87, 0.4578, 0.914, 0.3447, 0.8447, 0.414, 0.87, 0.4578, 0.9578, 0.37, 0.9393, 0.25, 0.914, 0.3447, 0.9578, 0.37, 0.99, 0.25, 0.914, 0.1553, 0.9393, 0.25, 0.99, 0.25, 0.9578, 0.13, 0.8447, 0.08602, 0.914, 0.1553, 0.9578, 0.13, 0.87, 0.04215, 0.75, 0.06065, 0.8447, 0.08602, 0.87, 0.04215, 0.75, 0.01, 0.6553, 0.08602, 0.75, 0.06065, 0.75, 0.01, 0.63, 0.04215, 0.586, 0.1553, 0.6553, 0.08602, 0.63, 0.04215, 0.5422, 0.13, 0.5607, 0.25, 0.586, 0.1553, 0.5422, 0.13, 0.51, 0.25, 0.586, 0.3447, 0.5607, 0.25, 0.51, 0.25, 0.5422, 0.37, 0.6553, 0.414, 0.586, 0.3447, 0.5422, 0.37, 0.63, 0.4578, 0.75, 0.4393, 0.6553, 0.414, 0.63, 0.4578, 0.75, 0.49, 0.914, 0.3447, 0.8447, 0.414, 0.8447, 0.414, 0.914, 0.3447, 1.0, 0.5, 0.9167, 0.5, 0.9167, 0.5, 1.0, 0.5, 0.586, 0.3447, 0.5607, 0.25, 0.5607, 0.25, 0.586, 0.3447, 0.9393, 0.25, 0.914, 0.3447, 0.914, 0.3447, 0.9393, 0.25, 0.5833, 0.5, 0.5, 0.5, 0.5, 0.5, 0.5833, 0.5, 0.1667, 0.5, 0.08333, 0.5, 0.08333, 0.5, 0.1667, 0.5, 0.6553, 0.414, 0.586, 0.3447, 0.586, 0.3447, 0.6553, 0.414, 0.914, 0.1553, 0.9393, 0.25, 0.9393, 0.25, 0.914, 0.1553, 0.75, 0.4393, 0.6553, 0.414, 0.6553, 0.414, 0.75, 0.4393, 0.75, 0.5, 0.6667, 0.5, 0.6667, 0.5, 0.75, 0.5, 0.3333, 0.5, 0.25, 0.5, 0.25, 0.5, 0.3333, 0.5, 0.8447, 0.08602, 0.914, 0.1553, 0.914, 0.1553, 0.8447, 0.08602])
me_cylinder_001.update()

# ---- objects
ob_light = bpy.data.objects.new('Light', light_light)
ob_camera = bpy.data.objects.new('Camera', cam_camera)
ob_cylinder = bpy.data.objects.new('Cylinder', me_cylinder)
ob_cylinder_001 = bpy.data.objects.new('Cylinder.001', me_cylinder_001)

# ---- transforms, parenting, visibility, modifiers, constraints
ob_light.location = (4.076, 1.005, 5.904)
ob_light.rotation_euler = (0.6503, 0.05522, 1.866)
ob_light.lock_rotations_4d = False
ob_light.empty_display_type = 'ARROWS'
ob_light.color = (0.0, 0.0, 0.0, 0.0)
ob_light.lineart.crease_threshold = 0.0
ob_camera.location = (7.359, -6.926, 4.958)
ob_camera.rotation_euler = (1.109, 0.0, 0.8149)
ob_camera.lock_rotations_4d = False
ob_camera.empty_display_type = 'ARROWS'
ob_camera.color = (0.0, 0.0, 0.0, 0.0)
ob_camera.display_type = 'WIRE'
ob_camera.lineart.crease_threshold = 0.0
ob_cylinder.location = (0.0, 0.0, 0.0)
ob_cylinder_001.parent = ob_cylinder
ob_cylinder_001.location = (-0.0189, 2.832e-07, 3.422)
ob_cylinder_001.scale = (0.6548, 0.6548, 1.0)

# ---- collection membership
col_collection.objects.link(ob_light)
col_collection.objects.link(ob_camera)
col_collection.objects.link(ob_cylinder)
col_collection.objects.link(ob_cylinder_001)

# ---- scene / render settings (as saved in the file)
scene.camera = ob_camera
scene.frame_start = 1; scene.frame_end = 250; scene.frame_set(1)
scene.render.engine = 'BLENDER_EEVEE_NEXT'
scene.cycles.sampling_pattern = 'TABULATED_SOBOL'
scene.cycles.use_light_tree = False
scene.view_settings.view_transform = 'Filmic'
bpy.context.view_layer.update()
